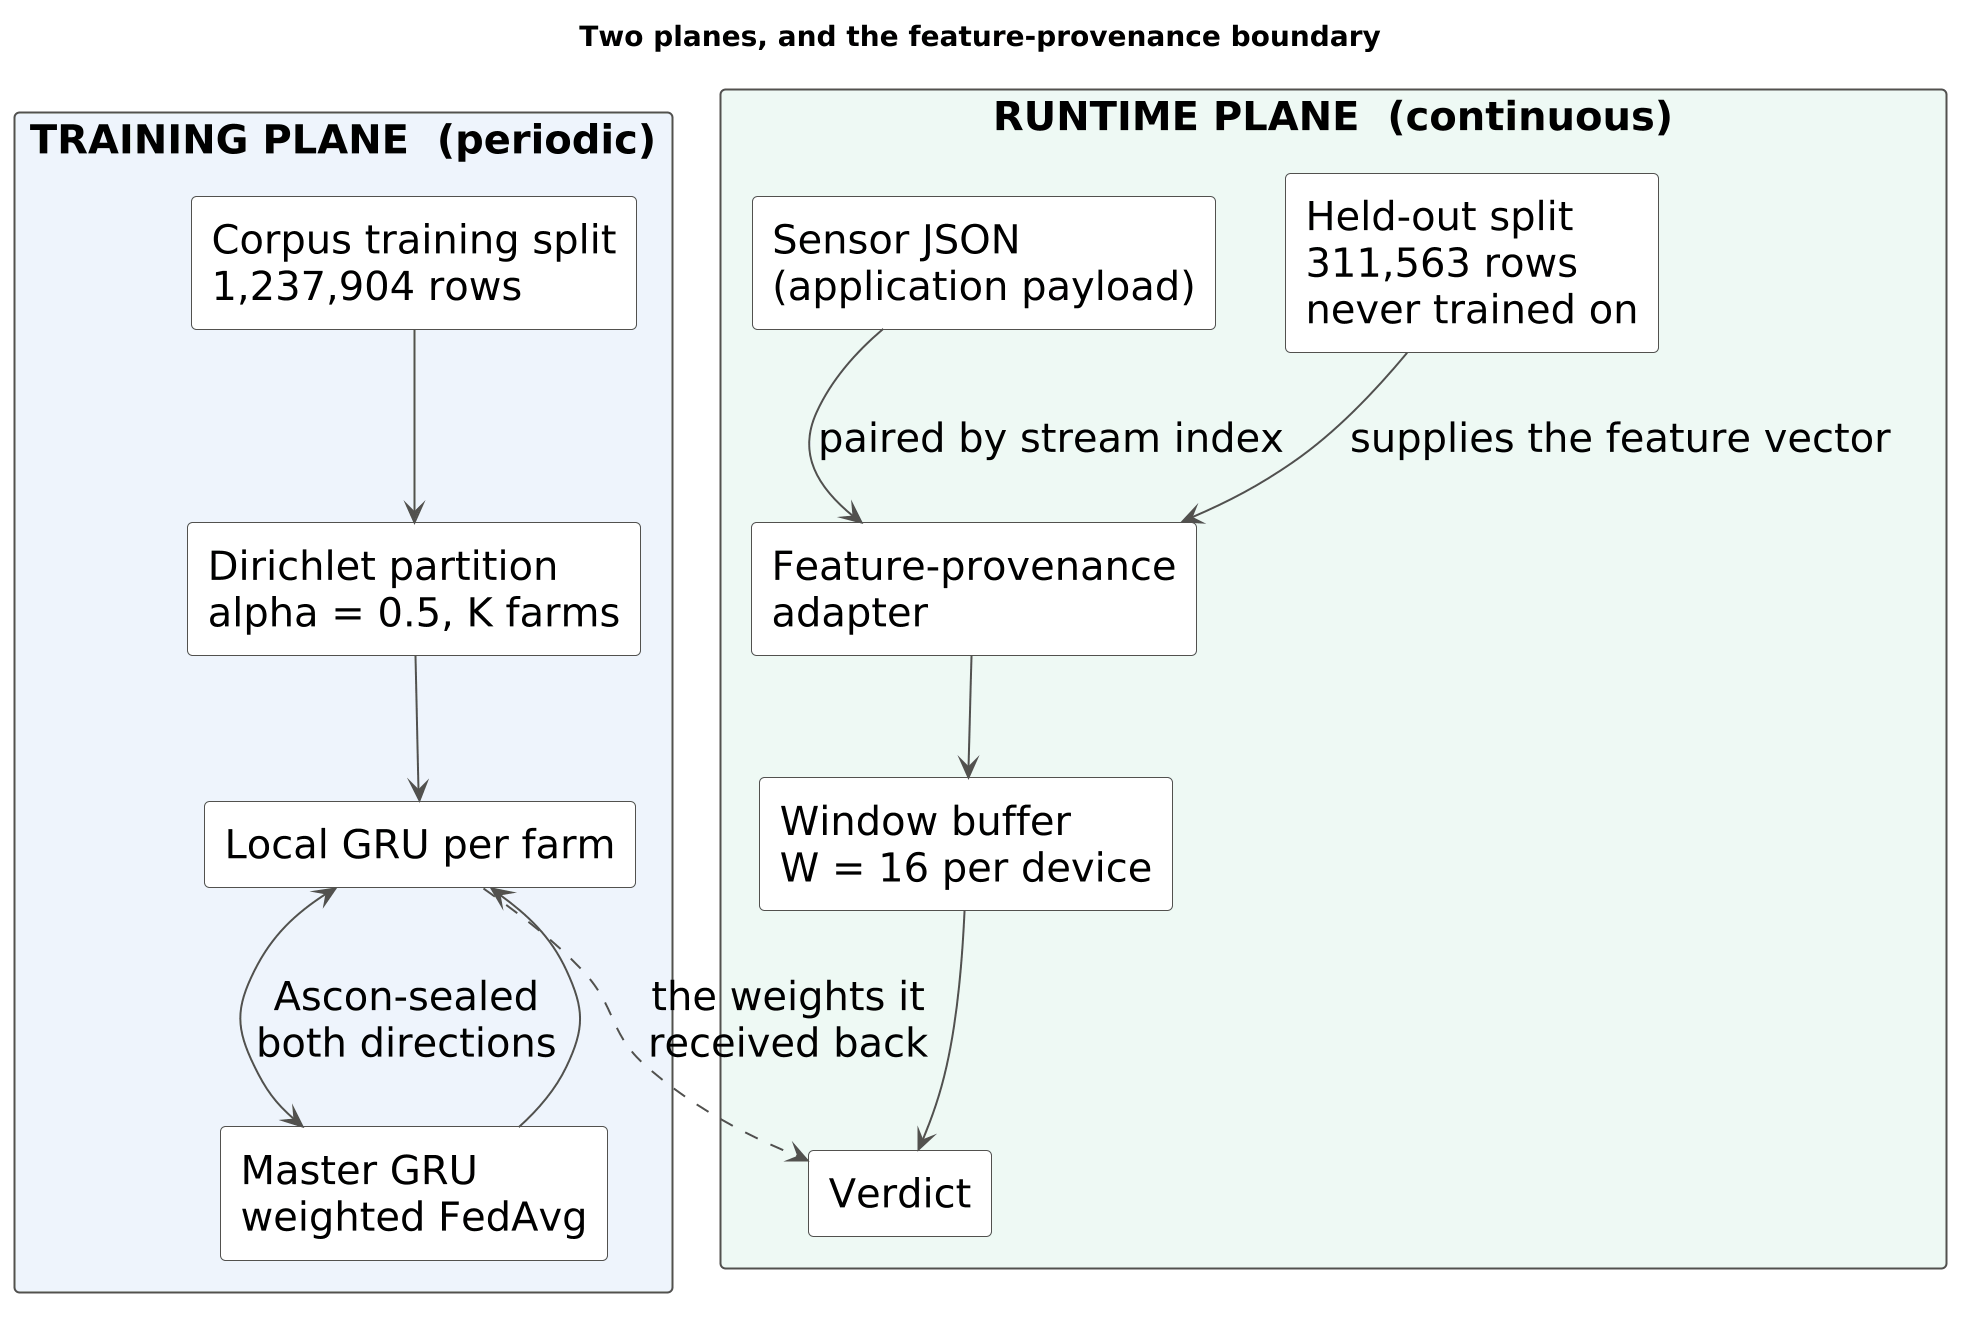

The diagram above was rendered by PlantUML. Its source (embedded in the PNG):
@startuml
' The training plane and the runtime plane, and the boundary between them.
' render at 2x so the raster export is print-resolution at column width
scale 2
skinparam defaultFontName Helvetica
skinparam defaultFontSize 20
skinparam shadowing false
skinparam ArrowColor #52514e
skinparam rectangle {
  BackgroundColor #ffffff
  BorderColor #52514e
}
skinparam NoteBackgroundColor #fdf6ec
skinparam NoteBorderColor #eb6834

title Two planes, and the feature-provenance boundary

rectangle "TRAINING PLANE  (periodic)" as TP #eef4fc {
  rectangle "Corpus training split\n1,237,904 rows" as TR
  rectangle "Dirichlet partition\nalpha = 0.5, K farms" as DP
  rectangle "Local GRU per farm" as LG
  rectangle "Master GRU\nweighted FedAvg" as MG
}

rectangle "RUNTIME PLANE  (continuous)" as RP #eef9f4 {
  rectangle "Sensor JSON\n(application payload)" as JS
  rectangle "Feature-provenance\nadapter" as FPA
  rectangle "Held-out split\n311,563 rows\nnever trained on" as HO
  rectangle "Window buffer\nW = 16 per device" as WB
  rectangle "Verdict" as V
}

TR --> DP
DP --> LG
LG <--> MG : Ascon-sealed\nboth directions
MG --> LG

JS --> FPA : paired by stream index
HO --> FPA : supplies the feature vector
FPA --> WB
WB --> V
LG ..> V : the weights it\nreceived back
@enduml